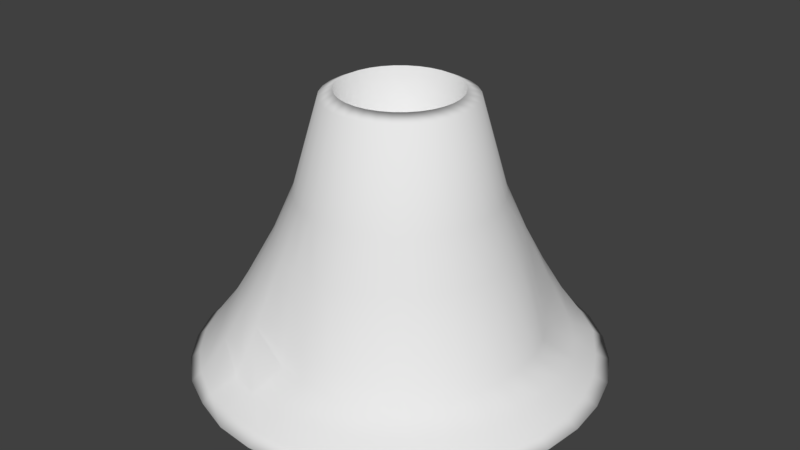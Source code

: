 # Source: Mont_Gollemanter.blend  (saved by Blender 2.77.0; exported with 4.5.12 LTS)
import bpy
from mathutils import Matrix  # noqa: F401  (used for matrix-valued properties, if any)

bpy.ops.wm.read_factory_settings(use_empty=True)
scene = bpy.context.scene
scene.name = 'Scene'

# ---- collections
col_collection_1 = bpy.data.collections.new('Collection 1'); scene.collection.children.link(col_collection_1)

# ---- world
world_world = bpy.data.worlds.new('World'); scene.world = world_world
world_world.color = (0.05088, 0.05088, 0.05088)
world_world.use_sun_shadow = False
world_world.sun_shadow_jitter_overblur = 0.0
world_world.cycles.sampling_method = 'MANUAL'

# ---- meshes
me_sphere = bpy.data.meshes.new('Sphere')
me_sphere.from_pydata([(-0.2672, -1.781e-08, 0.9125), (-0.3279, 1.406e-08, 0.8913), (-0.4451, 2.317e-08, 0.5858), (-0.537, 1.701e-08, 0.4305), (-0.6608, 3.686e-08, 0.2638), (-0.7628, 1.096e-08, 0.1376), (-0.8736, -0.003097, 0.02925), (-0.9173, 1.789e-05, 1.547e-06), (-0.2621, 0.05213, 0.9125), (-0.3216, 0.06398, 0.8913), (-0.4365, 0.08683, 0.5858), (-0.5267, 0.1048, 0.4305), (-0.6481, 0.1289, 0.2638), (-0.7481, 0.1488, 0.1376), (-0.8568, 0.1671, 0.02925), (-0.8997, 0.179, 1.547e-06), (-0.2469, 0.1023, 0.9125), (-0.303, 0.1255, 0.8913), (-0.4112, 0.1703, 0.5858), (-0.4961, 0.2055, 0.4305), (-0.6105, 0.2529, 0.2638), (-0.7047, 0.2919, 0.1376), (-0.8072, 0.3307, 0.02925), (-0.8475, 0.3511, 1.547e-06), (-0.2222, 0.1484, 0.9125), (-0.2727, 0.1822, 0.8913), (-0.3701, 0.2473, 0.5858), (-0.4465, 0.2983, 0.4305), (-0.5495, 0.3671, 0.2638), (-0.6342, 0.4238, 0.1376), (-0.7266, 0.4815, 0.02925), (-0.7627, 0.5096, 1.547e-06), (-0.1889, 0.1889, 0.9125), (-0.2319, 0.2319, 0.8913), (-0.3147, 0.3147, 0.5858), (-0.3797, 0.3797, 0.4305), (-0.4673, 0.4673, 0.2638), (-0.5394, 0.5394, 0.1376), (-0.6181, 0.6137, 0.02925), (-0.6486, 0.6486, 1.547e-06), (-0.1484, 0.2222, 0.9125), (-0.1822, 0.2727, 0.8913), (-0.2473, 0.3701, 0.5858), (-0.2983, 0.4465, 0.4305), (-0.3671, 0.5495, 0.2638), (-0.4238, 0.6342, 0.1376), (-0.4859, 0.7222, 0.02925), (-0.5096, 0.7627, 1.547e-06), (-0.1023, 0.2469, 0.9125), (-0.1255, 0.303, 0.8913), (-0.1703, 0.4112, 0.5858), (-0.2055, 0.4961, 0.4305), (-0.2529, 0.6105, 0.2638), (-0.2919, 0.7047, 0.1376), (-0.3351, 0.8028, 0.02925), (-0.351, 0.8475, 1.547e-06), (-0.05213, 0.2621, 0.9125), (-0.06398, 0.3216, 0.8913), (-0.08683, 0.4365, 0.5858), (-0.1048, 0.5267, 0.4305), (-0.1289, 0.6481, 0.2638), (-0.1488, 0.7481, 0.1376), (-0.1715, 0.8524, 0.02925), (-0.179, 0.8997, 1.547e-06), (3.32e-07, 0.2672, 0.9125), (3.143e-07, 0.3279, 0.8913), (3.103e-07, 0.4451, 0.5858), (3.023e-07, 0.537, 0.4305), (3.105e-07, 0.6608, 0.2638), (2.74e-07, 0.7628, 0.1376), (-0.001282, 0.8692, 0.02925), (-2.664e-06, 0.9173, 1.547e-06), (0.05213, 0.2621, 0.9125), (0.06398, 0.3216, 0.8913), (0.08683, 0.4365, 0.5858), (0.1048, 0.5267, 0.4305), (0.1289, 0.6481, 0.2638), (0.1488, 0.7481, 0.1376), (0.1689, 0.8524, 0.02925), (0.179, 0.8997, 1.547e-06), (0.1023, 0.2469, 0.9125), (0.1255, 0.303, 0.8913), (0.1703, 0.4112, 0.5858), (0.2055, 0.4961, 0.4305), (0.2529, 0.6105, 0.2638), (0.2919, 0.7047, 0.1376), (0.3325, 0.8028, 0.02925), (0.351, 0.8475, 1.547e-06), (0.1484, 0.2222, 0.9125), (0.1822, 0.2727, 0.8913), (0.2473, 0.3701, 0.5858), (0.2983, 0.4465, 0.4305), (0.3671, 0.5495, 0.2638), (0.4238, 0.6342, 0.1376), (0.4833, 0.7222, 0.02925), (0.5096, 0.7627, 1.547e-06), (0.1889, 0.1889, 0.9125), (0.2319, 0.2319, 0.8913), (0.3147, 0.3147, 0.5858), (0.3797, 0.3797, 0.4305), (0.4673, 0.4673, 0.2283), (0.5394, 0.5394, 0.07012), (0.6155, 0.6137, 0.02925), (0.6486, 0.6486, 1.547e-06), (0.2222, 0.1484, 0.9125), (0.2727, 0.1822, 0.8913), (0.3701, 0.2473, 0.5858), (0.4465, 0.2983, 0.4305), (0.5411, 0.3278, 0.135), (0.6342, 0.4238, 0.07012), (0.7195, 0.4603, 0.02925), (0.7627, 0.5096, 1.547e-06), (0.2469, 0.1023, 0.9125), (0.303, 0.1255, 0.8913), (0.4112, 0.1703, 0.5858), (0.4961, 0.2055, 0.4305), (0.5984, 0.2206, 0.135), (0.7047, 0.2919, 0.07012), (0.7981, 0.3133, 0.02925), (0.8475, 0.3511, 1.547e-06), (0.2621, 0.05213, 0.9125), (0.3216, 0.06398, 0.8913), (0.4365, 0.08683, 0.5858), (0.5267, 0.1048, 0.4305), (0.6337, 0.1042, 0.135), (0.7481, 0.1488, 0.07012), (0.8465, 0.1537, 0.02925), (0.8997, 0.179, 1.547e-06), (0.2672, -2.769e-08, 0.9125), (0.3279, 4.938e-08, 0.8913), (0.4451, 4.425e-08, 0.5858), (0.537, -2.617e-09, 0.4305), (0.6457, -0.01686, 0.135), (0.7628, 6.345e-08, 0.07012), (0.8628, -0.01219, 0.02925), (0.9173, 1.78e-05, 1.547e-06), (0.2621, -0.05213, 0.9125), (0.3216, -0.06398, 0.8913), (0.4365, -0.08683, 0.5858), (0.5267, -0.1048, 0.4305), (0.6337, -0.1379, 0.135), (0.7481, -0.1488, 0.07012), (0.8465, -0.1781, 0.02925), (0.8997, -0.1789, 1.547e-06), (0.2469, -0.1023, 0.9125), (0.303, -0.1255, 0.8913), (0.4112, -0.1703, 0.5858), (0.4961, -0.2055, 0.4305), (0.5984, -0.2543, 0.135), (0.7047, -0.2919, 0.07012), (0.7981, -0.3377, 0.02925), (0.8475, -0.351, 1.547e-06), (0.2222, -0.1484, 0.9125), (0.2727, -0.1822, 0.8913), (0.3701, -0.2473, 0.5858), (0.4465, -0.2983, 0.4305), (0.5411, -0.3616, 0.135), (0.6342, -0.4238, 0.07012), (0.7195, -0.4847, 0.02925), (0.7627, -0.5096, 1.547e-06), (0.1889, -0.1889, 0.9125), (0.2319, -0.2319, 0.8913), (0.3147, -0.3147, 0.5858), (0.3797, -0.3797, 0.4305), (0.4639, -0.4556, 0.135), (0.5394, -0.5394, 0.07012), (0.6137, -0.6136, 0.02925), (0.6486, -0.6486, 1.547e-06), (0.1484, -0.2222, 0.9125), (0.1822, -0.2727, 0.8913), (0.2473, -0.3701, 0.5858), (0.2983, -0.4465, 0.4305), (0.3699, -0.5327, 0.135), (0.4238, -0.6342, 0.07012), (0.4848, -0.7194, 0.02925), (0.5096, -0.7627, 1.547e-06), (0.1023, -0.2469, 0.9125), (0.1255, -0.303, 0.8913), (0.1703, -0.4112, 0.5858), (0.2055, -0.4961, 0.4305), (0.2627, -0.5901, 0.135), (0.2919, -0.7047, 0.07012), (0.3378, -0.798, 0.02925), (0.351, -0.8475, 1.547e-06), (0.05213, -0.2621, 0.9125), (0.06398, -0.3216, 0.8913), (0.08683, -0.4365, 0.5858), (0.1048, -0.5267, 0.4305), (0.1463, -0.6254, 0.135), (0.1488, -0.7481, 0.07012), (0.1782, -0.8463, 0.02925), (0.179, -0.8997, 1.547e-06), (3.116e-07, -0.2672, 0.9125), (2.824e-07, -0.3279, 0.8913), (2.865e-07, -0.4451, 0.5858), (2.005e-07, -0.537, 0.4305), (0.02523, -0.6373, 0.135), (3.109e-07, -0.7628, 0.07012), (0.01232, -0.8627, 0.02925), (-2.882e-06, -0.9173, 1.547e-06), (-0.05213, -0.2621, 0.9125), (-0.06398, -0.3216, 0.8913), (-0.08683, -0.4365, 0.5858), (-0.1048, -0.5267, 0.4305), (-0.09581, -0.6254, 0.135), (-0.1488, -0.7481, 0.07012), (-0.1536, -0.8463, 0.02925), (-0.179, -0.8997, 1.547e-06), (-0.1023, -0.2469, 0.9125), (-0.1255, -0.303, 0.8913), (-0.1703, -0.4112, 0.5858), (-0.2055, -0.4961, 0.4305), (-0.2529, -0.6105, 0.2283), (-0.2919, -0.7047, 0.07012), (-0.3351, -0.809, 0.02925), (-0.3521, -0.8411, 0.0005239), (-0.1484, -0.2222, 0.9125), (-0.1822, -0.2727, 0.8913), (-0.2473, -0.3701, 0.5858), (-0.2983, -0.4465, 0.4305), (-0.3671, -0.5495, 0.2638), (-0.4238, -0.6342, 0.1376), (-0.4859, -0.7284, 0.02925), (-0.5096, -0.7627, 1.547e-06), (-0.1889, -0.1889, 0.9125), (-0.2319, -0.2319, 0.8913), (-0.3147, -0.3147, 0.5858), (-0.3797, -0.3797, 0.4305), (-0.4673, -0.4673, 0.2638), (-0.5394, -0.5394, 0.1376), (-0.6181, -0.6199, 0.02925), (-0.6486, -0.6486, 1.547e-06), (-0.2222, -0.1484, 0.9125), (-0.2727, -0.1822, 0.8913), (-0.3701, -0.2473, 0.5858), (-0.4465, -0.2983, 0.4305), (-0.5495, -0.3671, 0.2638), (-0.6342, -0.4238, 0.1376), (-0.7266, -0.4877, 0.02925), (-0.7627, -0.5096, 1.547e-06), (2.48e-08, -1.247e-07, 0.0), (-0.2469, -0.1023, 0.9125), (-0.303, -0.1255, 0.8913), (-0.4112, -0.1703, 0.5858), (-0.4961, -0.2055, 0.4305), (-0.6105, -0.2529, 0.2638), (-0.7047, -0.2919, 0.1376), (-0.8072, -0.3369, 0.02925), (-0.8475, -0.351, 1.547e-06), (-0.2621, -0.05213, 0.9125), (-0.3216, -0.06398, 0.8913), (-0.4365, -0.08683, 0.5858), (-0.5267, -0.1048, 0.4305), (-0.6481, -0.1289, 0.2638), (-0.7481, -0.1488, 0.1376), (-0.8568, -0.1733, 0.02925), (-0.8997, -0.1789, 1.547e-06)], [], [(5, 4, 12, 13), (6, 5, 13, 14), (7, 6, 14, 15), (0, 240, 8), (1, 0, 8, 9), (2, 1, 9, 10), (3, 2, 10, 11), (4, 3, 11, 12), (11, 10, 18, 19), (12, 11, 19, 20), (13, 12, 20, 21), (14, 13, 21, 22), (15, 14, 22, 23), (8, 240, 16), (9, 8, 16, 17), (10, 9, 17, 18), (23, 22, 30, 31), (16, 240, 24), (17, 16, 24, 25), (39, 23, 31), (18, 17, 25, 26), (19, 18, 26, 27), (20, 19, 27, 28), (21, 20, 28, 29), (22, 21, 29, 30), (28, 27, 35, 36), (29, 28, 36, 37), (30, 29, 37, 38), (31, 30, 38, 39), (24, 240, 32), (25, 24, 32, 33), (26, 25, 33, 34), (27, 26, 34, 35), (33, 32, 40, 41), (34, 33, 41, 42), (35, 34, 42, 43), (36, 35, 43, 44), (37, 36, 44, 45), (38, 37, 45, 46), (39, 38, 46, 47), (32, 240, 40), (45, 44, 52, 53), (46, 45, 53, 54), (47, 46, 54, 55), (40, 240, 48), (41, 40, 48, 49), (42, 41, 49, 50), (43, 42, 50, 51), (44, 43, 51, 52), (49, 48, 56, 57), (50, 49, 57, 58), (51, 50, 58, 59), (52, 51, 59, 60), (53, 52, 60, 61), (54, 53, 61, 62), (55, 54, 62, 63), (48, 240, 56), (61, 60, 68, 69), (62, 61, 69, 70), (63, 62, 70, 71), (56, 240, 64), (57, 56, 64, 65), (58, 57, 65, 66), (59, 58, 66, 67), (60, 59, 67, 68), (66, 65, 73, 74), (67, 66, 74, 75), (68, 67, 75, 76), (69, 68, 76, 77), (70, 69, 77, 78), (71, 70, 78, 79), (64, 240, 72), (65, 64, 72, 73), (78, 77, 85, 86), (79, 78, 86, 87), (72, 240, 80), (73, 72, 80, 81), (74, 73, 81, 82), (75, 74, 82, 83), (76, 75, 83, 84), (77, 76, 84, 85), (82, 81, 89, 90), (83, 82, 90, 91), (84, 83, 91, 92), (85, 84, 92, 93), (86, 85, 93, 94), (87, 86, 94, 95), (80, 240, 88), (81, 80, 88, 89), (94, 93, 101, 102), (95, 94, 102, 103), (88, 240, 96), (89, 88, 96, 97), (90, 89, 97, 98), (91, 90, 98, 99), (92, 91, 99, 100), (93, 92, 100, 101), (99, 98, 106, 107), (100, 99, 107, 108), (101, 100, 108, 109), (102, 101, 109, 110), (103, 102, 110, 111), (96, 240, 104), (97, 96, 104, 105), (98, 97, 105, 106), (111, 110, 118, 119), (104, 240, 112), (105, 104, 112, 113), (106, 105, 113, 114), (107, 106, 114, 115), (108, 107, 115, 116), (109, 108, 116, 117), (110, 109, 117, 118), (116, 115, 123, 124), (117, 116, 124, 125), (118, 117, 125, 126), (119, 118, 126, 127), (112, 240, 120), (113, 112, 120, 121), (114, 113, 121, 122), (115, 114, 122, 123), (120, 240, 128), (121, 120, 128, 129), (122, 121, 129, 130), (123, 122, 130, 131), (124, 123, 131, 132), (125, 124, 132, 133), (126, 125, 133, 134), (127, 126, 134, 135), (132, 131, 139, 140), (133, 132, 140, 141), (134, 133, 141, 142), (135, 134, 142, 143), (128, 240, 136), (129, 128, 136, 137), (130, 129, 137, 138), (131, 130, 138, 139), (137, 136, 144, 145), (138, 137, 145, 146), (139, 138, 146, 147), (140, 139, 147, 148), (141, 140, 148, 149), (142, 141, 149, 150), (143, 142, 150, 151), (136, 240, 144), (149, 148, 156, 157), (150, 149, 157, 158), (151, 150, 158, 159), (144, 240, 152), (145, 144, 152, 153), (146, 145, 153, 154), (147, 146, 154, 155), (148, 147, 155, 156), (153, 152, 160, 161), (154, 153, 161, 162), (155, 154, 162, 163), (167, 175, 183, 191, 199, 207, 215, 223, 231, 239, 248, 256, 7, 15, 23, 39, 47, 55, 63, 71, 79, 87, 95, 103, 111, 119, 127, 135, 143, 151, 159), (156, 155, 163, 164), (157, 156, 164, 165), (158, 157, 165, 166), (159, 158, 166, 167), (152, 240, 160), (165, 164, 172, 173), (166, 165, 173, 174), (167, 166, 174, 175), (160, 240, 168), (161, 160, 168, 169), (162, 161, 169, 170), (163, 162, 170, 171), (164, 163, 171, 172), (170, 169, 177, 178), (171, 170, 178, 179), (172, 171, 179, 180), (173, 172, 180, 181), (174, 173, 181, 182), (175, 174, 182, 183), (168, 240, 176), (169, 168, 176, 177), (182, 181, 189, 190), (183, 182, 190, 191), (176, 240, 184), (177, 176, 184, 185), (178, 177, 185, 186), (179, 178, 186, 187), (180, 179, 187, 188), (181, 180, 188, 189), (187, 186, 194, 195), (188, 187, 195, 196), (189, 188, 196, 197), (190, 189, 197, 198), (191, 190, 198, 199), (184, 240, 192), (185, 184, 192, 193), (186, 185, 193, 194), (199, 198, 206, 207), (192, 240, 200), (193, 192, 200, 201), (194, 193, 201, 202), (195, 194, 202, 203), (196, 195, 203, 204), (197, 196, 204, 205), (198, 197, 205, 206), (203, 202, 210, 211), (204, 203, 211, 212), (205, 204, 212, 213), (206, 205, 213, 214), (207, 206, 214, 215), (200, 240, 208), (201, 200, 208, 209), (202, 201, 209, 210), (215, 214, 222, 223), (208, 240, 216), (209, 208, 216, 217), (210, 209, 217, 218), (211, 210, 218, 219), (212, 211, 219, 220), (213, 212, 220, 221), (214, 213, 221, 222), (220, 219, 227, 228), (221, 220, 228, 229), (222, 221, 229, 230), (223, 222, 230, 231), (216, 240, 224), (217, 216, 224, 225), (218, 217, 225, 226), (219, 218, 226, 227), (224, 240, 232), (225, 224, 232, 233), (226, 225, 233, 234), (227, 226, 234, 235), (228, 227, 235, 236), (229, 228, 236, 237), (230, 229, 237, 238), (231, 230, 238, 239), (236, 235, 244, 245), (237, 236, 245, 246), (238, 237, 246, 247), (239, 238, 247, 248), (232, 240, 241), (233, 232, 241, 242), (234, 233, 242, 243), (235, 234, 243, 244), (242, 241, 249, 250), (243, 242, 250, 251), (244, 243, 251, 252), (245, 244, 252, 253), (246, 245, 253, 254), (247, 246, 254, 255), (248, 247, 255, 256), (241, 240, 249), (254, 253, 4, 5), (255, 254, 5, 6), (256, 255, 6, 7), (249, 240, 0), (250, 249, 0, 1), (251, 250, 1, 2), (252, 251, 2, 3), (253, 252, 3, 4)])
me_sphere.polygons.foreach_set('use_smooth', [True] * 258)
_uv = me_sphere.uv_layers.new(name='UVMap')
_uv.uv.foreach_set('vector', [0.4177, 0.5524, 0.4461, 0.5721, 0.438, 0.601, 0.4083, 0.5858, 0.3918, 0.5307, 0.4177, 0.5524, 0.4083, 0.5858, 0.3811, 0.5689, 0.3836, 0.5231, 0.3918, 0.5307, 0.3811, 0.5689, 0.3724, 0.5633, 0.2286, 0.7356, 0.3009, 0.5, 0.2364, 0.7413, 0.632, 0.2964, 0.6212, 0.2983, 0.6204, 0.2844, 0.6309, 0.2794, 0.5155, 0.6144, 0.5753, 0.6389, 0.5712, 0.6533, 0.51, 0.6339, 0.4829, 0.5962, 0.5155, 0.6144, 0.51, 0.6339, 0.4763, 0.6197, 0.4461, 0.5721, 0.4829, 0.5962, 0.4763, 0.6197, 0.438, 0.601, 0.4763, 0.6197, 0.51, 0.6339, 0.506, 0.6558, 0.4714, 0.646, 0.438, 0.601, 0.4763, 0.6197, 0.4714, 0.646, 0.4319, 0.6334, 0.4083, 0.5858, 0.438, 0.601, 0.4319, 0.6334, 0.4013, 0.6232, 0.3811, 0.5689, 0.4083, 0.5858, 0.4013, 0.6232, 0.3732, 0.6117, 0.3724, 0.5633, 0.3811, 0.5689, 0.3732, 0.6117, 0.364, 0.6083, 0.2364, 0.7413, 0.3009, 0.5, 0.2453, 0.7463, 0.6309, 0.2794, 0.6204, 0.2844, 0.6176, 0.2712, 0.6275, 0.2632, 0.51, 0.6339, 0.5712, 0.6533, 0.5682, 0.6694, 0.506, 0.6558, 0.364, 0.6083, 0.3732, 0.6117, 0.3683, 0.6573, 0.3588, 0.6563, 0.2453, 0.7463, 0.3009, 0.5, 0.2549, 0.7505, 0.6275, 0.2632, 0.6176, 0.2712, 0.613, 0.2591, 0.6219, 0.2484, 0.3368, 0.1316, 0.2924, 0.05581, 0.3172, 0.09063, 0.506, 0.6558, 0.5682, 0.6694, 0.5664, 0.6866, 0.5035, 0.679, 0.4714, 0.646, 0.506, 0.6558, 0.5035, 0.679, 0.4684, 0.6741, 0.4319, 0.6334, 0.4714, 0.646, 0.4684, 0.6741, 0.4282, 0.668, 0.4013, 0.6232, 0.4319, 0.6334, 0.4282, 0.668, 0.397, 0.6631, 0.3732, 0.6117, 0.4013, 0.6232, 0.397, 0.6631, 0.3683, 0.6573, 0.4282, 0.668, 0.4684, 0.6741, 0.4673, 0.7029, 0.427, 0.7035, 0.397, 0.6631, 0.4282, 0.668, 0.427, 0.7035, 0.3956, 0.704, 0.3683, 0.6573, 0.397, 0.6631, 0.3956, 0.704, 0.3666, 0.7041, 0.3588, 0.6563, 0.3683, 0.6573, 0.3666, 0.7041, 0.3571, 0.7055, 0.2549, 0.7505, 0.3009, 0.5, 0.2649, 0.7537, 0.6219, 0.2484, 0.613, 0.2591, 0.6068, 0.2487, 0.6142, 0.2355, 0.5035, 0.679, 0.5664, 0.6866, 0.5658, 0.7041, 0.5026, 0.7029, 0.4684, 0.6741, 0.5035, 0.679, 0.5026, 0.7029, 0.4673, 0.7029, 0.6142, 0.2355, 0.6068, 0.2487, 0.5991, 0.2402, 0.6048, 0.2251, 0.5026, 0.7029, 0.5658, 0.7041, 0.5664, 0.7215, 0.5035, 0.7264, 0.4673, 0.7029, 0.5026, 0.7029, 0.5035, 0.7264, 0.4684, 0.7313, 0.427, 0.7035, 0.4673, 0.7029, 0.4684, 0.7313, 0.4282, 0.7384, 0.3956, 0.704, 0.427, 0.7035, 0.4282, 0.7384, 0.397, 0.7443, 0.3666, 0.7041, 0.3956, 0.704, 0.397, 0.7443, 0.3683, 0.7502, 0.3571, 0.7055, 0.3666, 0.7041, 0.3683, 0.7502, 0.3588, 0.754, 0.2649, 0.7537, 0.3009, 0.5, 0.2749, 0.7558, 0.397, 0.7443, 0.4282, 0.7384, 0.4319, 0.7715, 0.4013, 0.7825, 0.3683, 0.7502, 0.397, 0.7443, 0.4013, 0.7825, 0.3732, 0.7938, 0.632, 0.0364, 0.6285, 0.04924, 0.5999, 0.02917, 0.6019, 0.0153, 0.2749, 0.7558, 0.3009, 0.5, 0.2845, 0.7566, 0.6048, 0.2251, 0.5991, 0.2402, 0.5904, 0.234, 0.5941, 0.2175, 0.5035, 0.7264, 0.5664, 0.7215, 0.5682, 0.7379, 0.506, 0.7487, 0.4684, 0.7313, 0.5035, 0.7264, 0.506, 0.7487, 0.4714, 0.7582, 0.4282, 0.7384, 0.4684, 0.7313, 0.4714, 0.7582, 0.4319, 0.7715, 0.5941, 0.2175, 0.5904, 0.234, 0.5808, 0.2304, 0.5824, 0.2131, 0.506, 0.7487, 0.5682, 0.7379, 0.5712, 0.7528, 0.51, 0.7689, 0.4714, 0.7582, 0.506, 0.7487, 0.51, 0.7689, 0.4763, 0.7825, 0.4319, 0.7715, 0.4714, 0.7582, 0.4763, 0.7825, 0.438, 0.8014, 0.4013, 0.7825, 0.4319, 0.7715, 0.438, 0.8014, 0.4083, 0.8171, 0.3732, 0.7938, 0.4013, 0.7825, 0.4083, 0.8171, 0.3811, 0.8334, 0.6019, 0.0153, 0.5999, 0.02917, 0.5688, 0.01748, 0.5691, 0.003007, 0.2845, 0.7566, 0.3009, 0.5, 0.2932, 0.7563, 0.4083, 0.8171, 0.438, 0.8014, 0.4461, 0.8271, 0.4177, 0.8467, 0.5688, 0.01748, 0.5686, 0.05219, 0.5402, 0.04968, 0.5363, 0.01462, 0.5691, 0.003007, 0.5688, 0.01748, 0.5363, 0.01462, 0.535, 0.0, 0.2932, 0.7563, 0.3009, 0.5, 0.3009, 0.7547, 0.5824, 0.2131, 0.5808, 0.2304, 0.5709, 0.2296, 0.5702, 0.2121, 0.51, 0.7689, 0.5712, 0.7528, 0.5753, 0.7655, 0.5155, 0.7862, 0.4763, 0.7825, 0.51, 0.7689, 0.5155, 0.7862, 0.4829, 0.8034, 0.438, 0.8014, 0.4763, 0.7825, 0.4829, 0.8034, 0.4461, 0.8271, 0.5155, 0.7862, 0.5753, 0.7655, 0.5802, 0.7756, 0.5222, 0.7999, 0.5517, 0.1279, 0.5579, 0.162, 0.5413, 0.1651, 0.5317, 0.1317, 0.5452, 0.08465, 0.5517, 0.1279, 0.5317, 0.1317, 0.5205, 0.08925, 0.5402, 0.04968, 0.5452, 0.08465, 0.5205, 0.08925, 0.5117, 0.055, 0.5363, 0.01462, 0.5402, 0.04968, 0.5117, 0.055, 0.5037, 0.0207, 0.535, 0.0, 0.5363, 0.01462, 0.5037, 0.0207, 0.5007, 0.006393, 0.6518, 0.7493, 0.6518, 1.0, 0.6429, 0.7477, 0.5702, 0.2121, 0.5709, 0.2296, 0.5609, 0.2314, 0.5579, 0.2144, 0.5037, 0.0207, 0.5117, 0.055, 0.4843, 0.06793, 0.4723, 0.03549, 0.5007, 0.006393, 0.5037, 0.0207, 0.4723, 0.03549, 0.4677, 0.02194, 0.6429, 0.7477, 0.6518, 1.0, 0.6332, 0.7476, 0.5579, 0.2144, 0.5609, 0.2314, 0.5513, 0.236, 0.5461, 0.2199, 0.5413, 0.1651, 0.5579, 0.2144, 0.5461, 0.2199, 0.5252, 0.1727, 0.5317, 0.1317, 0.5413, 0.1651, 0.5252, 0.1727, 0.5123, 0.1408, 0.5205, 0.08925, 0.5317, 0.1317, 0.5123, 0.1408, 0.4967, 0.1005, 0.5117, 0.055, 0.5205, 0.08925, 0.4967, 0.1005, 0.4843, 0.06793, 0.5252, 0.1727, 0.5461, 0.2199, 0.5352, 0.2285, 0.5104, 0.1844, 0.5123, 0.1408, 0.5252, 0.1727, 0.5104, 0.1844, 0.4944, 0.1549, 0.4967, 0.1005, 0.5123, 0.1408, 0.4944, 0.1549, 0.4747, 0.1178, 0.4843, 0.06793, 0.4967, 0.1005, 0.4747, 0.1178, 0.4589, 0.08798, 0.4723, 0.03549, 0.4843, 0.06793, 0.4589, 0.08798, 0.4432, 0.05841, 0.4677, 0.02194, 0.4723, 0.03549, 0.4432, 0.05841, 0.4371, 0.04605, 0.6332, 0.7476, 0.6518, 1.0, 0.6232, 0.7489, 0.5461, 0.2199, 0.5513, 0.236, 0.5424, 0.243, 0.5352, 0.2285, 0.4432, 0.05841, 0.4589, 0.08798, 0.4337, 0.1102, 0.4177, 0.08859, 0.4371, 0.04605, 0.4432, 0.05841, 0.4177, 0.08859, 0.4102, 0.07778, 0.6232, 0.7489, 0.6518, 1.0, 0.6131, 0.7516, 0.5352, 0.2285, 0.5424, 0.243, 0.5346, 0.2522, 0.5256, 0.2399, 0.5104, 0.1844, 0.5352, 0.2285, 0.5256, 0.2399, 0.4974, 0.1998, 0.4944, 0.1549, 0.5104, 0.1844, 0.4974, 0.1998, 0.4787, 0.1735, 0.4747, 0.1178, 0.4944, 0.1549, 0.4787, 0.1735, 0.4538, 0.1385, 0.4589, 0.08798, 0.4747, 0.1178, 0.4538, 0.1385, 0.4337, 0.1102, 0.4787, 0.1735, 0.4974, 0.1998, 0.4866, 0.2183, 0.4657, 0.1958, 0.4538, 0.1385, 0.4787, 0.1735, 0.4657, 0.1958, 0.4355, 0.1706, 0.4337, 0.1102, 0.4538, 0.1385, 0.4355, 0.1706, 0.4153, 0.1419, 0.4177, 0.08859, 0.4337, 0.1102, 0.4153, 0.1419, 0.3974, 0.1305, 0.4102, 0.07778, 0.4177, 0.08859, 0.3974, 0.1305, 0.388, 0.1159, 0.6131, 0.7516, 0.6518, 1.0, 0.6034, 0.7555, 0.5256, 0.2399, 0.5346, 0.2522, 0.5281, 0.2633, 0.5177, 0.2535, 0.4974, 0.1998, 0.5256, 0.2399, 0.5177, 0.2535, 0.4866, 0.2183, 0.388, 0.1159, 0.3974, 0.1305, 0.382, 0.1704, 0.3714, 0.159, 0.6034, 0.7555, 0.6518, 1.0, 0.5945, 0.7606, 0.5177, 0.2535, 0.5281, 0.2633, 0.5232, 0.2759, 0.5117, 0.2689, 0.4866, 0.2183, 0.5177, 0.2535, 0.5117, 0.2689, 0.4785, 0.2392, 0.4657, 0.1958, 0.4866, 0.2183, 0.4785, 0.2392, 0.456, 0.221, 0.4355, 0.1706, 0.4657, 0.1958, 0.456, 0.221, 0.4242, 0.1998, 0.4153, 0.1419, 0.4355, 0.1706, 0.4242, 0.1998, 0.4014, 0.1778, 0.3974, 0.1305, 0.4153, 0.1419, 0.4014, 0.1778, 0.382, 0.1704, 0.5974, 0.4892, 0.657, 0.5038, 0.6512, 0.5205, 0.5908, 0.5085, 0.4014, 0.1778, 0.4242, 0.1998, 0.4172, 0.2311, 0.3927, 0.2163, 0.382, 0.1704, 0.4014, 0.1778, 0.3927, 0.2163, 0.3723, 0.2134, 0.3714, 0.159, 0.382, 0.1704, 0.3723, 0.2134, 0.361, 0.2054, 0.5945, 0.7606, 0.6518, 1.0, 0.5866, 0.7665, 0.5117, 0.2689, 0.5232, 0.2759, 0.5202, 0.2894, 0.508, 0.2855, 0.6894, 0.5226, 0.75, 0.5444, 0.7465, 0.5546, 0.6846, 0.5364, 0.456, 0.221, 0.4785, 0.2392, 0.4734, 0.2617, 0.4498, 0.2482, 0.5866, 0.7665, 0.6518, 1.0, 0.5802, 0.7732, 0.508, 0.2855, 0.5202, 0.2894, 0.5191, 0.3034, 0.5066, 0.3026, 0.6846, 0.5364, 0.7465, 0.5546, 0.7437, 0.5674, 0.6809, 0.5538, 0.6512, 0.5205, 0.6846, 0.5364, 0.6809, 0.5538, 0.6467, 0.5414, 0.5908, 0.5085, 0.6512, 0.5205, 0.6467, 0.5414, 0.5856, 0.5327, 0.3927, 0.2163, 0.4172, 0.2311, 0.4145, 0.2635, 0.3895, 0.2562, 0.3723, 0.2134, 0.3927, 0.2163, 0.3895, 0.2562, 0.3687, 0.2578, 0.361, 0.2054, 0.3723, 0.2134, 0.3687, 0.2578, 0.3571, 0.2533, 0.5856, 0.5327, 0.6467, 0.5414, 0.6436, 0.5658, 0.582, 0.5608, 0.3895, 0.2562, 0.4145, 0.2635, 0.4165, 0.2957, 0.3919, 0.2957, 0.3687, 0.2578, 0.3895, 0.2562, 0.3919, 0.2957, 0.3713, 0.3019, 0.3571, 0.2533, 0.3687, 0.2578, 0.3713, 0.3019, 0.36, 0.3008, 0.7083, 0.001957, 0.7083, 0.2507, 0.6994, 0.0002418, 0.5066, 0.3026, 0.5191, 0.3034, 0.5199, 0.3172, 0.5076, 0.3196, 0.6809, 0.5538, 0.7437, 0.5674, 0.7418, 0.5823, 0.6783, 0.574, 0.6467, 0.5414, 0.6809, 0.5538, 0.6783, 0.574, 0.6436, 0.5658, 0.5076, 0.3196, 0.5199, 0.3172, 0.5227, 0.3304, 0.511, 0.3358, 0.6783, 0.574, 0.7418, 0.5823, 0.7409, 0.5987, 0.677, 0.5962, 0.6436, 0.5658, 0.6783, 0.574, 0.677, 0.5962, 0.642, 0.5927, 0.582, 0.5608, 0.6436, 0.5658, 0.642, 0.5927, 0.5802, 0.5919, 0.3919, 0.2957, 0.4165, 0.2957, 0.4229, 0.3264, 0.3998, 0.3334, 0.3713, 0.3019, 0.3919, 0.2957, 0.3998, 0.3334, 0.3802, 0.344, 0.36, 0.3008, 0.3713, 0.3019, 0.3802, 0.344, 0.3695, 0.3462, 0.6994, 0.0002418, 0.7083, 0.2507, 0.6898, 0.0, 0.3998, 0.3334, 0.4229, 0.3264, 0.4336, 0.3545, 0.4129, 0.3679, 0.3802, 0.344, 0.3998, 0.3334, 0.4129, 0.3679, 0.3948, 0.3825, 0.3695, 0.3462, 0.3802, 0.344, 0.3948, 0.3825, 0.3852, 0.3877, 0.6898, 0.0, 0.7083, 0.2507, 0.6797, 0.001241, 0.511, 0.3358, 0.5227, 0.3304, 0.5273, 0.3425, 0.5166, 0.3507, 0.677, 0.5962, 0.7409, 0.5987, 0.7409, 0.616, 0.677, 0.6197, 0.642, 0.5927, 0.677, 0.5962, 0.677, 0.6197, 0.642, 0.621, 0.5802, 0.5919, 0.642, 0.5927, 0.642, 0.621, 0.5802, 0.6247, 0.5166, 0.3507, 0.5273, 0.3425, 0.5335, 0.353, 0.5243, 0.3635, 0.677, 0.6197, 0.7409, 0.616, 0.7418, 0.6336, 0.6783, 0.6436, 0.642, 0.621, 0.677, 0.6197, 0.6783, 0.6436, 0.6436, 0.6498, 0.02032, 0.3684, 0.006861, 0.3229, 0.0, 0.2746, 0.0, 0.2254, 0.006861, 0.1771, 0.02032, 0.1316, 0.04111, 0.09085, 0.06473, 0.05581, 0.09397, 0.02845, 0.1265, 0.009607, 0.161, 0.0, 0.1961, 0.0, 0.2306, 0.009607, 0.2631, 0.02845, 0.2924, 0.05581, 0.3368, 0.1316, 0.3502, 0.1771, 0.3571, 0.2254, 0.3571, 0.2746, 0.3502, 0.3229, 0.3368, 0.3684, 0.3172, 0.4094, 0.2924, 0.4442, 0.2631, 0.4715, 0.2306, 0.4904, 0.1961, 0.5, 0.161, 0.5, 0.1265, 0.4904, 0.09397, 0.4715, 0.06473, 0.4442, 0.03986, 0.4094, 0.5802, 0.6247, 0.642, 0.621, 0.6436, 0.6498, 0.582, 0.6579, 0.4129, 0.3679, 0.4336, 0.3545, 0.4481, 0.3788, 0.4307, 0.3979, 0.3948, 0.3825, 0.4129, 0.3679, 0.4307, 0.3979, 0.4146, 0.4158, 0.3852, 0.3877, 0.3948, 0.3825, 0.4146, 0.4158, 0.4067, 0.4237, 0.6797, 0.001241, 0.7083, 0.2507, 0.6696, 0.003918, 0.4307, 0.3979, 0.4481, 0.3788, 0.4658, 0.3985, 0.4526, 0.4221, 0.4146, 0.4158, 0.4307, 0.3979, 0.4526, 0.4221, 0.439, 0.4428, 0.4067, 0.4237, 0.4146, 0.4158, 0.439, 0.4428, 0.4329, 0.4528, 0.6696, 0.003918, 0.7083, 0.2507, 0.6599, 0.007927, 0.5243, 0.3635, 0.5335, 0.353, 0.5412, 0.3615, 0.5337, 0.374, 0.6783, 0.6436, 0.7418, 0.6336, 0.7437, 0.6507, 0.6809, 0.6668, 0.6436, 0.6498, 0.6783, 0.6436, 0.6809, 0.6668, 0.6467, 0.6778, 0.582, 0.6579, 0.6436, 0.6498, 0.6467, 0.6778, 0.5856, 0.6903, 0.6809, 0.6668, 0.7437, 0.6507, 0.7465, 0.6667, 0.6846, 0.6885, 0.6467, 0.6778, 0.6809, 0.6668, 0.6846, 0.6885, 0.6512, 0.704, 0.5856, 0.6903, 0.6467, 0.6778, 0.6512, 0.704, 0.5908, 0.7206, 0.4526, 0.4221, 0.4658, 0.3985, 0.4862, 0.4128, 0.4776, 0.4396, 0.439, 0.4428, 0.4526, 0.4221, 0.4776, 0.4396, 0.4669, 0.4624, 0.4329, 0.4528, 0.439, 0.4428, 0.4669, 0.4624, 0.463, 0.4739, 0.6599, 0.007927, 0.7083, 0.2507, 0.651, 0.01311, 0.5337, 0.374, 0.5412, 0.3615, 0.5499, 0.3676, 0.5444, 0.3815, 0.4669, 0.4624, 0.4776, 0.4396, 0.5048, 0.4498, 0.4972, 0.4738, 0.463, 0.4739, 0.4669, 0.4624, 0.4972, 0.4738, 0.4957, 0.4862, 0.651, 0.01311, 0.7083, 0.2507, 0.6432, 0.01928, 0.5444, 0.3815, 0.5499, 0.3676, 0.5595, 0.3712, 0.5561, 0.3859, 0.6846, 0.6885, 0.7465, 0.6667, 0.75, 0.681, 0.6894, 0.708, 0.6512, 0.704, 0.6846, 0.6885, 0.6894, 0.708, 0.657, 0.7275, 0.5908, 0.7206, 0.6512, 0.704, 0.657, 0.7275, 0.5974, 0.7476, 0.4776, 0.4396, 0.4862, 0.4128, 0.5083, 0.4211, 0.5048, 0.4498, 0.1244, 0.5383, 0.1572, 0.5557, 0.152, 0.573, 0.1182, 0.5592, 0.06824, 0.516, 0.1244, 0.5383, 0.1182, 0.5592, 0.06097, 0.5402, 0.5048, 0.4498, 0.5083, 0.4211, 0.5314, 0.4231, 0.5332, 0.4523, 0.4972, 0.4738, 0.5048, 0.4498, 0.5332, 0.4523, 0.5289, 0.4766, 0.4957, 0.4862, 0.4972, 0.4738, 0.5289, 0.4766, 0.5299, 0.4892, 0.6432, 0.01928, 0.7083, 0.2507, 0.6367, 0.02619, 0.5561, 0.3859, 0.5595, 0.3712, 0.5694, 0.3721, 0.5684, 0.387, 0.1572, 0.5557, 0.2173, 0.5766, 0.2135, 0.5893, 0.152, 0.573, 0.01457, 0.5, 0.02451, 0.5062, 0.0171, 0.5447, 0.006581, 0.5416, 0.6367, 0.02619, 0.7083, 0.2507, 0.632, 0.03358, 0.5684, 0.387, 0.5694, 0.3721, 0.5794, 0.3702, 0.5806, 0.3847, 0.152, 0.573, 0.2135, 0.5893, 0.2106, 0.6042, 0.1481, 0.5932, 0.1182, 0.5592, 0.152, 0.573, 0.1481, 0.5932, 0.1135, 0.5836, 0.06097, 0.5402, 0.1182, 0.5592, 0.1135, 0.5836, 0.05556, 0.5683, 0.0387, 0.5252, 0.06097, 0.5402, 0.05556, 0.5683, 0.03205, 0.5598, 0.5289, 0.4766, 0.5332, 0.4523, 0.5617, 0.447, 0.5607, 0.4707, 0.1135, 0.5836, 0.1481, 0.5932, 0.1457, 0.6154, 0.1106, 0.6105, 0.05556, 0.5683, 0.1135, 0.5836, 0.1106, 0.6105, 0.0645, 0.6037, 0.03205, 0.5598, 0.05556, 0.5683, 0.0645, 0.6037, 0.02796, 0.598, 0.5607, 0.4707, 0.5617, 0.447, 0.5892, 0.4341, 0.5955, 0.459, 0.006581, 0.5416, 0.0171, 0.5447, 0.01052, 0.5902, 0.002192, 0.5888, 0.5794, 0.3702, 0.5324, 0.2446, 0.589, 0.3657, 0.5806, 0.3847, 0.5794, 0.3702, 0.589, 0.3657, 0.5924, 0.3791, 0.1481, 0.5932, 0.2106, 0.6042, 0.2089, 0.6206, 0.1457, 0.6154, 0.002192, 0.5888, 0.01052, 0.5902, 0.008944, 0.6363, 0.0, 0.636, 0.589, 0.3657, 0.5324, 0.2446, 0.5979, 0.3587, 0.5924, 0.3791, 0.589, 0.3657, 0.5979, 0.3587, 0.6033, 0.3705, 0.1457, 0.6154, 0.2089, 0.6206, 0.2083, 0.638, 0.1449, 0.639, 0.1106, 0.6105, 0.1457, 0.6154, 0.1449, 0.639, 0.1096, 0.6388, 0.0645, 0.6037, 0.1106, 0.6105, 0.1096, 0.6388, 0.06938, 0.6382, 0.02796, 0.598, 0.0645, 0.6037, 0.06938, 0.6382, 0.03815, 0.6376, 0.01052, 0.5902, 0.02796, 0.598, 0.03815, 0.6376, 0.008944, 0.6363, 0.06938, 0.6382, 0.1096, 0.6388, 0.1106, 0.6676, 0.07058, 0.6736, 0.03815, 0.6376, 0.06938, 0.6382, 0.07058, 0.6736, 0.03953, 0.6785, 0.008944, 0.6363, 0.03815, 0.6376, 0.03953, 0.6785, 0.01052, 0.6831, 0.0, 0.636, 0.008944, 0.6363, 0.01052, 0.6831, 0.001661, 0.6852, 0.5979, 0.3587, 0.5324, 0.2446, 0.6057, 0.3494, 0.6033, 0.3705, 0.5979, 0.3587, 0.6057, 0.3494, 0.613, 0.3592, 0.1449, 0.639, 0.2083, 0.638, 0.2089, 0.6555, 0.1457, 0.6628, 0.1096, 0.6388, 0.1449, 0.639, 0.1457, 0.6628, 0.1106, 0.6676, 0.6057, 0.3494, 0.5324, 0.2446, 0.6122, 0.3383, 0.613, 0.3592, 0.6057, 0.3494, 0.6122, 0.3383, 0.6209, 0.3455, 0.1457, 0.6628, 0.2089, 0.6555, 0.2106, 0.6727, 0.1481, 0.6861, 0.1106, 0.6676, 0.1457, 0.6628, 0.1481, 0.6861, 0.1135, 0.6957, 0.07058, 0.6736, 0.1106, 0.6676, 0.1135, 0.6957, 0.07413, 0.7082, 0.03953, 0.6785, 0.07058, 0.6736, 0.07413, 0.7082, 0.04362, 0.7184, 0.01052, 0.6831, 0.03953, 0.6785, 0.04362, 0.7184, 0.0152, 0.7287, 0.001661, 0.6852, 0.01052, 0.6831, 0.0152, 0.7287, 0.006581, 0.7332, 0.07413, 0.7082, 0.1135, 0.6957, 0.1182, 0.7221, 0.07988, 0.7406, 0.04362, 0.7184, 0.07413, 0.7082, 0.07988, 0.7406, 0.05027, 0.7558, 0.0152, 0.7287, 0.04362, 0.7184, 0.05027, 0.7558, 0.0228, 0.7715, 0.006581, 0.7332, 0.0152, 0.7287, 0.0228, 0.7715, 0.01457, 0.7781, 0.6122, 0.3383, 0.5324, 0.2446, 0.617, 0.3258, 0.6209, 0.3455, 0.6122, 0.3383, 0.617, 0.3258, 0.6268, 0.3301, 0.1481, 0.6861, 0.2106, 0.6727, 0.2135, 0.6888, 0.152, 0.708, 0.1135, 0.6957, 0.1481, 0.6861, 0.152, 0.708, 0.1182, 0.7221, 0.6268, 0.3301, 0.617, 0.3258, 0.6201, 0.3122, 0.6306, 0.3135, 0.152, 0.708, 0.2135, 0.6888, 0.2173, 0.7032, 0.1572, 0.7275, 0.1182, 0.7221, 0.152, 0.708, 0.1572, 0.7275, 0.1244, 0.7456, 0.07988, 0.7406, 0.1182, 0.7221, 0.1244, 0.7456, 0.08763, 0.7696, 0.05027, 0.7558, 0.07988, 0.7406, 0.08763, 0.7696, 0.05921, 0.7892, 0.0228, 0.7715, 0.05027, 0.7558, 0.05921, 0.7892, 0.03302, 0.8097, 0.01457, 0.7781, 0.0228, 0.7715, 0.03302, 0.8097, 0.02532, 0.8184, 0.2173, 0.7233, 0.3009, 0.5, 0.2222, 0.7295, 0.4291, 0.5242, 0.456, 0.5476, 0.4461, 0.5721, 0.4177, 0.5524, 0.4049, 0.4984, 0.4291, 0.5242, 0.4177, 0.5524, 0.3918, 0.5307, 0.3974, 0.4892, 0.4049, 0.4984, 0.3918, 0.5307, 0.3836, 0.5231, 0.2222, 0.7295, 0.3009, 0.5, 0.2286, 0.7356, 0.6306, 0.3135, 0.6201, 0.3122, 0.6212, 0.2983, 0.632, 0.2964, 0.5222, 0.598, 0.5802, 0.6268, 0.5753, 0.6389, 0.5155, 0.6144, 0.4909, 0.5763, 0.5222, 0.598, 0.5155, 0.6144, 0.4829, 0.5962, 0.456, 0.5476, 0.4909, 0.5763, 0.4829, 0.5962, 0.4461, 0.5721])
me_sphere.use_remesh_preserve_volume = False
me_sphere.use_remesh_preserve_attributes = False
me_sphere.use_mirror_vertex_groups = False
me_sphere.update()

# ---- objects
ob_sphere = bpy.data.objects.new('Sphere', me_sphere)

# ---- transforms, parenting, visibility, modifiers, constraints
ob_sphere.location = (0.0, 0.0, 0.0)
ob_sphere.scale = (7.5, 7.5, 10.0)
ob_sphere.lineart.crease_threshold = 0.0

# ---- collection membership
col_collection_1.objects.link(ob_sphere)

# ---- scene / render settings (as saved in the file)
scene.frame_start = 1; scene.frame_end = 250; scene.frame_set(1)
scene.render.engine = 'BLENDER_EEVEE_NEXT'
scene.render.resolution_percentage = 50
scene.render.dither_intensity = 0.0
scene.cycles.use_denoising = False
scene.cycles.samples = 128
scene.cycles.sampling_pattern = 'TABULATED_SOBOL'
scene.cycles.light_sampling_threshold = 0.0
scene.cycles.use_adaptive_sampling = False
scene.cycles.use_light_tree = False
scene.cycles.blur_glossy = 0.0
scene.cycles.sample_clamp_indirect = 0.0
scene.view_settings.view_transform = 'Standard'
bpy.context.view_layer.update()

# ---- added for rendering (the .blend has no active camera and no usable light): camera, sun
cam_auto = bpy.data.cameras.new('AutoCamera')
cam_auto.lens = 50.0
cam_auto.sensor_width = 36.0
cam_auto.clip_end = 1000.0
ob_auto_camera = bpy.data.objects.new('AutoCamera', cam_auto)
scene.collection.objects.link(ob_auto_camera)
ob_auto_camera.location = (19.8849, -23.8617, 20.4703)
ob_auto_camera.rotation_euler = (1.09748, -7.21219e-08, 0.694738)
scene.camera = ob_auto_camera
light_auto_sun = bpy.data.lights.new('AutoSun', 'SUN')
light_auto_sun.energy = 3.0
light_auto_sun.angle = 0.0523599
ob_auto_sun = bpy.data.objects.new('AutoSun', light_auto_sun)
scene.collection.objects.link(ob_auto_sun)
ob_auto_sun.rotation_euler = (0.872665, 0.174533, 0.523599)
bpy.context.view_layer.update()
